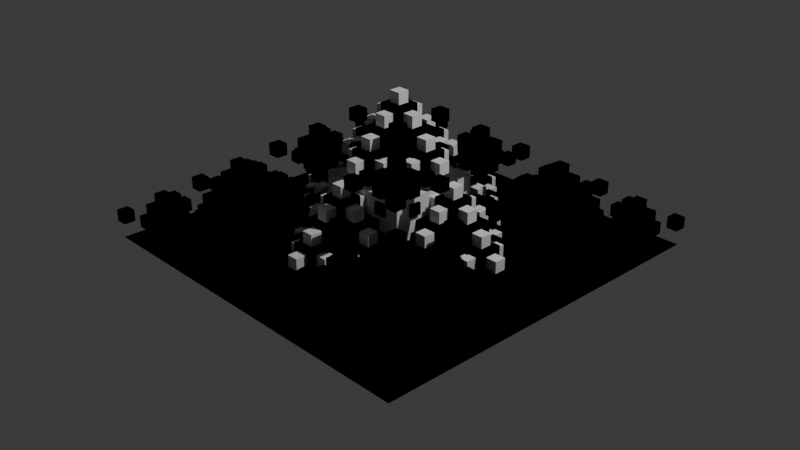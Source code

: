 # Source: koch_surface_3.blend  (saved by Blender 4.5.91; exported with 4.5.12 LTS)
import bpy
from mathutils import Matrix  # noqa: F401  (used for matrix-valued properties, if any)

bpy.ops.wm.read_factory_settings(use_empty=True)
scene = bpy.context.scene
scene.name = 'Scene'

# ---- collections
col_collection = bpy.data.collections.new('Collection'); scene.collection.children.link(col_collection)

# ---- materials (node trees are filled in below, after node groups)
mat_material = bpy.data.materials.new('Material')
mat_material.alpha_threshold = 0.0
mat_material.roughness = 0.5
mat_material.line_color = (0.0, 0.0, 0.0, 1.0)

# ---- node groups
ng_quadratic_koch_surface = bpy.data.node_groups.new('Quadratic Koch Surface', 'GeometryNodeTree')
_s = ng_quadratic_koch_surface.interface.new_socket(name='Geometry', in_out='OUTPUT', socket_type='NodeSocketGeometry')
_s = ng_quadratic_koch_surface.interface.new_socket(name='Geometry', in_out='INPUT', socket_type='NodeSocketGeometry')
_s = ng_quadratic_koch_surface.interface.new_socket(name='Iterations', in_out='INPUT', socket_type='NodeSocketInt')
_s.min_value = 0
_s.max_value = 4
ng_quadratic_koch_surface.is_modifier = True
_N = ng_quadratic_koch_surface.nodes; _L = ng_quadratic_koch_surface.links
n0 = _N.new('NodeGroupInput'); n0.name = 'Group Input'; n0.location = (-1409, 64)
n1 = _N.new('NodeGroupOutput'); n1.name = 'Group Output'; n1.location = (2206, 300)
n2 = _N.new('GeometryNodeInstanceOnPoints'); n2.name = 'Instance on Points'; n2.location = (208, 430)
n2.inputs[6].default_value = (0.5, 0.5, 0.5)
n3 = _N.new('GeometryNodeJoinGeometry'); n3.name = 'Join Geometry'; n3.location = (485, 380)
n4 = _N.new('GeometryNodeTransform'); n4.name = 'Transform Geometry'; n4.location = (-453, 598)
n4.inputs[3].default_value = (0.75, 0.75, 0.75)
n5 = _N.new('GeometryNodeRepeatInput'); n5.name = 'Repeat Input'; n5.location = (-296, 215)
n6 = _N.new('GeometryNodeRepeatOutput'); n6.name = 'Repeat Output'; n6.location = (661, 353)
n7 = _N.new('GeometryNodeRealizeInstances'); n7.name = 'Realize Instances'; n7.location = (954, 319)
n8 = _N.new('GeometryNodeMeshCube'); n8.name = 'Cube.001'; n8.location = (-1177, -83)
n8.inputs[0].default_value = (3.0, 3.0, 0.0)
n9 = _N.new('GeometryNodeJoinGeometry'); n9.name = 'Join Geometry.001'; n9.location = (-875, 332)
n10 = _N.new('ShaderNodeMath'); n10.name = 'Math'; n10.location = (1126, -49)
n10.operation = 'LESS_THAN'
n10.inputs[1].default_value = -0.5
n11 = _N.new('GeometryNodeInputPosition'); n11.name = 'Position'; n11.location = (662, 26)
n12 = _N.new('ShaderNodeSeparateXYZ'); n12.name = 'Separate XYZ'; n12.location = (874, 104)
n13 = _N.new('GeometryNodeDeleteGeometry'); n13.name = 'Delete Geometry'; n13.location = (1323, 51)
n14 = _N.new('GeometryNodeTransform'); n14.name = 'Transform Geometry.001'; n14.location = (-739, 131)
n14.inputs[2].default_value = (0.0, 0.0, 3.142)
n14.inputs[3].default_value = (0.75, 0.75, 1.0)
n15 = _N.new('GeometryNodeJoinGeometry'); n15.name = 'Join Geometry.002'; n15.location = (-1, 366)
n16 = _N.new('GeometryNodeMeshCube'); n16.name = 'Cube.002'; n16.location = (-148, -42)
n17 = _N.new('GeometryNodeJoinGeometry'); n17.name = 'Join Geometry.003'; n17.location = (-19, 265)
n18 = _N.new('GeometryNodeMeshCube'); n18.name = 'Cube.003'; n18.location = (1326, 575)
n18.inputs[0].default_value = (4.0, 4.0, 0.0)
n19 = _N.new('GeometryNodeJoinGeometry'); n19.name = 'Join Geometry.004'; n19.location = (1808, 34)
n20 = _N.new('GeometryNodeTransform'); n20.name = 'Transform Geometry.002'; n20.location = (1572, 464)
n20.inputs[1].default_value = (0.0, 0.0, -0.25)
n21 = _N.new('GeometryNodeRealizeInstances'); n21.name = 'Realize Instances.001'; n21.location = (2026, 190)
n5.pair_with_output(n6)
_L.new(n3.outputs[0], n6.inputs[0])
_L.new(n17.outputs[0], n2.inputs[2])
_L.new(n2.outputs[0], n3.inputs[0])
_L.new(n6.outputs[0], n7.inputs[0])
_L.new(n0.outputs[0], n9.inputs[0])
_L.new(n9.outputs[0], n4.inputs[0])
_L.new(n11.outputs[0], n12.inputs[0])
_L.new(n12.outputs[2], n10.inputs[0])
_L.new(n10.outputs[0], n13.inputs[1])
_L.new(n7.outputs[0], n13.inputs[0])
_L.new(n8.outputs[0], n14.inputs[0])
_L.new(n14.outputs[0], n15.inputs[0])
_L.new(n4.outputs[0], n15.inputs[0])
_L.new(n15.outputs[0], n2.inputs[0])
_L.new(n5.outputs[1], n17.inputs[0])
_L.new(n16.outputs[0], n17.inputs[0])
_L.new(n16.outputs[0], n3.inputs[0])
_L.new(n20.outputs[0], n19.inputs[0])
_L.new(n13.outputs[0], n19.inputs[0])
_L.new(n21.outputs[0], n1.inputs[0])
_L.new(n18.outputs[0], n20.inputs[0])
_L.new(n19.outputs[0], n21.inputs[0])
_L.new(n0.outputs[1], n5.inputs[0])
n1.is_active_output = True

# ---- material node trees
mat_material.use_nodes = True; mat_material.node_tree.nodes.clear()
_N = mat_material.node_tree.nodes; _L = mat_material.node_tree.links
n0 = _N.new('ShaderNodeOutputMaterial'); n0.name = 'Material Output'; n0.location = (200, 100)
n1 = _N.new('ShaderNodeBsdfPrincipled'); n1.name = 'Principled BSDF'; n1.location = (-200, 100)
n1.inputs[3].default_value = 1.45
_L.new(n1.outputs[0], n0.inputs[0])
n0.is_active_output = True

# ---- world
world_world = bpy.data.worlds.new('World'); scene.world = world_world
world_world.use_nodes = True; world_world.node_tree.nodes.clear()
_N = world_world.node_tree.nodes; _L = world_world.node_tree.links
n0 = _N.new('ShaderNodeOutputWorld'); n0.name = 'World Output'; n0.location = (200, 100)
n1 = _N.new('ShaderNodeBackground'); n1.name = 'Background'; n1.location = (-200, 100)
n1.inputs[0].default_value = (0.05088, 0.05088, 0.05088, 1.0)
_L.new(n1.outputs[0], n0.inputs[0])
n0.is_active_output = True
world_world.color = (0.05088, 0.05088, 0.05088)
world_world.sun_shadow_jitter_overblur = 0.0

# ---- cameras
cam_camera = bpy.data.cameras.new('Camera')
cam_camera.clip_end = 100.0
cam_camera.ortho_scale = 7.314

# ---- lights
light_light = bpy.data.lights.new('Light', 'POINT')
light_light.energy = 1000.0
light_light.shadow_soft_size = 0.1

# ---- meshes
me_cube = bpy.data.meshes.new('Cube')
me_cube.from_pydata([(0.0, 0.0, 1.0), (0.0, 0.0, -1.0), (1.0, 0.0, 0.0), (-1.0, 0.0, 0.0), (0.0, 1.0, 0.0), (0.0, -1.0, 0.0)], [], [(5, 0, 3), (4, 0, 2), (1, 4, 2), (1, 5, 3), (1, 2, 5), (1, 3, 4), (3, 0, 4), (2, 0, 5)])
_uv = me_cube.uv_layers.new(name='UVMap')
_uv.uv.foreach_set('vector', [0.5, 0.875, 0.625, 1.0, 0.5, 1.0, 0.5, 0.375, 0.625, 0.5, 0.5, 0.5, 0.375, 0.375, 0.5, 0.375, 0.5, 0.5, 0.375, 0.875, 0.5, 0.875, 0.5, 1.0, 0.375, 0.75, 0.5, 0.75, 0.5, 0.875, 0.375, 0.25, 0.5, 0.25, 0.5, 0.375, 0.5, 0.25, 0.625, 0.375, 0.5, 0.375, 0.5, 0.75, 0.625, 0.875, 0.5, 0.875])
me_cube.materials.append(mat_material)
me_cube.use_mirror_vertex_groups = False
me_cube.update()

# ---- objects
ob_cube = bpy.data.objects.new('Cube', me_cube)
ob_light = bpy.data.objects.new('Light', light_light)
ob_camera = bpy.data.objects.new('Camera', cam_camera)

# ---- transforms, parenting, visibility, modifiers, constraints
ob_cube.location = (0.0, 0.0, 0.0)
ob_cube.lock_rotations_4d = False
ob_cube.empty_display_type = 'ARROWS'
ob_cube.lineart.crease_threshold = 0.0
_m = ob_cube.modifiers.new('GeometryNodes', 'NODES')
_m.node_group = ng_quadratic_koch_surface
_gi = [s.identifier for s in ng_quadratic_koch_surface.interface.items_tree if s.item_type == 'SOCKET' and s.in_out == 'INPUT']
_m[_gi[1]] = 3  # Iterations
ob_light.location = (4.076, 1.005, 5.904)
ob_light.rotation_euler = (0.6503, 0.05522, 1.866)
ob_light.lock_rotations_4d = False
ob_light.empty_display_type = 'ARROWS'
ob_light.color = (0.0, 0.0, 0.0, 0.0)
ob_light.lineart.crease_threshold = 0.0
ob_camera.location = (7.359, -6.926, 4.958)
ob_camera.rotation_euler = (1.109, 0.0, 0.8149)
ob_camera.lock_rotations_4d = False
ob_camera.empty_display_type = 'ARROWS'
ob_camera.color = (0.0, 0.0, 0.0, 0.0)
ob_camera.display_type = 'WIRE'
ob_camera.lineart.crease_threshold = 0.0

# ---- collection membership
col_collection.objects.link(ob_cube)
col_collection.objects.link(ob_light)
col_collection.objects.link(ob_camera)

# ---- scene / render settings (as saved in the file)
scene.camera = ob_camera
scene.frame_start = 1; scene.frame_end = 250; scene.frame_set(1)
scene.render.engine = 'BLENDER_EEVEE_NEXT'
bpy.context.view_layer.update()

